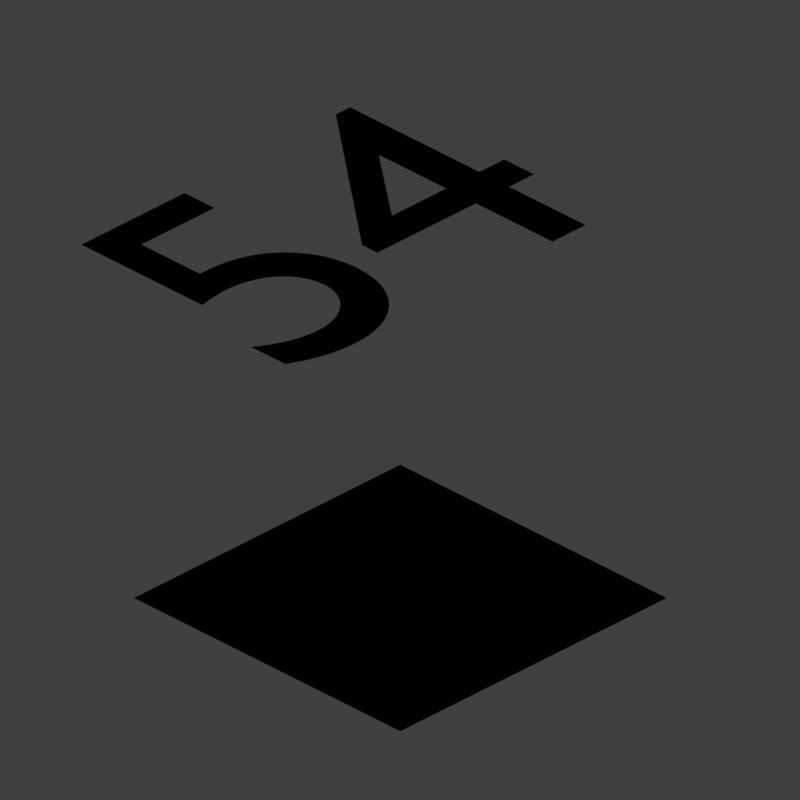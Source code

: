 # Source: chequerboard3.blend  (saved by Blender 2.79.0; exported with 4.5.12 LTS)
import bpy
from mathutils import Matrix  # noqa: F401  (used for matrix-valued properties, if any)

bpy.ops.wm.read_factory_settings(use_empty=True)
scene = bpy.context.scene
scene.name = 'Scene'

# ---- collections
col_collection_1 = bpy.data.collections.new('Collection 1'); scene.collection.children.link(col_collection_1)

# ---- materials (node trees are filled in below, after node groups)
mat_material_001 = bpy.data.materials.new('Material.001')
mat_material_001.alpha_threshold = 0.0
mat_material_001.use_transparent_shadow = False
mat_material_001.diffuse_color = (0.8, 0.0, 0.007, 1.0)
mat_material_001.roughness = 0.5
mat_material_002 = bpy.data.materials.new('Material.002')
mat_material_002.alpha_threshold = 0.0
mat_material_002.use_transparent_shadow = False
mat_material_002.roughness = 0.5

# ---- material node trees
mat_material_002.use_nodes = True; mat_material_002.node_tree.nodes.clear()
_N = mat_material_002.node_tree.nodes; _L = mat_material_002.node_tree.links
n0 = _N.new('ShaderNodeCameraData'); n0.name = 'Camera Data'; n0.location = (-157, 440)
n1 = _N.new('ShaderNodeValToRGB'); n1.name = 'ColorRamp.004'; n1.location = (667, 489)
while len(n1.color_ramp.elements) > 1: n1.color_ramp.elements.remove(n1.color_ramp.elements[-1])
n1.color_ramp.elements[0].position = 0.0; n1.color_ramp.elements[0].color = (1.0, 1.0, 1.0, 1.0)
_e = n1.color_ramp.elements.new(1.0); _e.color = (0.0, 0.0, 0.0, 1.0)
n2 = _N.new('ShaderNodeMath'); n2.name = 'Math'; n2.location = (1105, 151)
n2.width = 125
n3 = _N.new('ShaderNodeMapping'); n3.name = 'Mapping.003'; n3.location = (81, 450)
n3.vector_type = 'VECTOR'
n3.inputs[3].default_value = (195.0, 195.0, 195.0)
n4 = _N.new('NodeUndefined'); n4.name = 'Texture'; n4.location = (457, 556)
n5 = _N.new('NodeUndefined'); n5.name = 'Texture.001'; n5.location = (773, 95)
n6 = _N.new('ShaderNodeMapping'); n6.name = 'Mapping'; n6.location = (381, 95)
n6.inputs[3].default_value = (4.3, 4.3, 4.3)
n7 = _N.new('NodeUndefined'); n7.name = 'Geometry'; n7.location = (174, 102)
n8 = _N.new('ShaderNodeValToRGB'); n8.name = 'ColorRamp.003'; n8.location = (1295, 227)
while len(n8.color_ramp.elements) > 1: n8.color_ramp.elements.remove(n8.color_ramp.elements[-1])
n8.color_ramp.elements[0].position = 0.0; n8.color_ramp.elements[0].color = (0.0, 0.0, 0.0, 1.0)
_e = n8.color_ramp.elements.new(1.0); _e.color = (1.0, 1.0, 1.0, 1.0)
n9 = _N.new('NodeUndefined'); n9.name = 'Material'; n9.location = (1278, 720)
n9.inputs[0].default_value = (0.8, 0.8, 0.8, 1.0)
n9.inputs[1].default_value = (1.0, 1.0, 1.0, 1.0)
n9.inputs[2].default_value = 0.8
n9.inputs[3].default_value = (0.0, 0.0, 0.0)
n10 = _N.new('NodeUndefined'); n10.name = 'Output'; n10.location = (2199, 425)
n11 = _N.new('ShaderNodeMath'); n11.name = 'Math.001'; n11.location = (1796, 61)
n11.use_clamp = True
n11.inputs[1].default_value = 0.0
_L.new(n3.outputs[0], n4.inputs[0])
_L.new(n0.outputs[0], n3.inputs[0])
_L.new(n9.outputs[0], n10.inputs[0])
_L.new(n8.outputs[0], n11.inputs[0])
_L.new(n6.outputs[0], n5.inputs[0])
_L.new(n7.outputs[4], n6.inputs[0])
_L.new(n4.outputs[0], n1.inputs[0])
_L.new(n2.outputs[0], n8.inputs[0])
_L.new(n1.outputs[0], n2.inputs[0])
_L.new(n5.outputs[0], n2.inputs[1])
_L.new(n11.outputs[0], n10.inputs[1])

# ---- world
world_world = bpy.data.worlds.new('World'); scene.world = world_world
world_world.color = (0.05088, 0.05088, 0.05088)
world_world.use_sun_shadow = False
world_world.sun_shadow_jitter_overblur = 0.0
world_world.cycles.sampling_method = 'MANUAL'
world_world.light_settings.distance = 0.0

# ---- cameras
cam_camera = bpy.data.cameras.new('Camera')
cam_camera.type = 'ORTHO'
cam_camera.sensor_fit = 'HORIZONTAL'
cam_camera.clip_start = 220.0
cam_camera.clip_end = 340.0
cam_camera.lens = 35.0
cam_camera.sensor_width = 1.0
cam_camera.sensor_height = 18.0
cam_camera.ortho_scale = 8.486
cam_camera.shift_x = -0.000345
cam_camera.shift_y = 0.25
cam_camera.dof.focus_distance = 0.0
cam_camera.dof.aperture_fstop = 128.0
cam_camera.dof.aperture_blades = 6

# ---- lights
light_lightdome = bpy.data.lights.new('LightDome', 'SUN')
light_lightdome.transmission_factor = 0.0
light_lightdome.angle = 0.1993
light_lightdome.energy = 0.1
light_lightdome.shadow_buffer_clip_start = 0.5
light_lightdome.shadow_soft_size = 0.1
light_lightdome.shadow_cascade_max_distance = 1000.0
light_fillerlight = bpy.data.lights.new('FillerLight', 'SUN')
light_fillerlight.transmission_factor = 0.0
light_fillerlight.angle = 0.9273
light_fillerlight.energy = 0.5
light_fillerlight.shadow_buffer_clip_start = 0.5
light_fillerlight.shadow_soft_size = 0.5
light_fillerlight.shadow_cascade_max_distance = 1000.0
light_mainlight = bpy.data.lights.new('MainLight', 'SUN')
light_mainlight.transmission_factor = 0.0
light_mainlight.angle = 0.9273
light_mainlight.energy = 1.3
light_mainlight.shadow_buffer_clip_start = 0.5
light_mainlight.shadow_soft_size = 0.5
light_mainlight.shadow_cascade_max_distance = 1000.0

# ---- meshes
me_plane = bpy.data.meshes.new('Plane')
me_plane.from_pydata([(-1.0, -1.0, 0.0), (1.0, -1.0, 0.0), (-1.0, 1.0, 0.0), (1.0, 1.0, 0.0), (-1.192e-07, 1.192e-07, 0.0)], [], [(1, 3, 4), (0, 1, 4), (4, 2, 0), (4, 3, 2)])
me_plane.polygons.foreach_set('use_smooth', [True] * 4)
_uv = me_plane.uv_layers.new(name='UVMap')
_uv.uv.foreach_set('vector', [0.6179, 0.3821, 0.6179, 0.6179, 0.5, 0.5, 0.3821, 0.3821, 0.6179, 0.3821, 0.5, 0.5, 0.5, 0.5, 0.3821, 0.6179, 0.3821, 0.3821, 0.5, 0.5, 0.6179, 0.6179, 0.3821, 0.6179])
me_plane.materials.append(mat_material_002)
me_plane.use_remesh_preserve_volume = False
me_plane.use_remesh_preserve_attributes = False
me_plane.use_mirror_vertex_groups = False
me_plane.update()
me_cube_004 = bpy.data.meshes.new('Cube.004')
me_cube_004.from_pydata([(-2.0, -2.0, 0.0), (-2.0, -2.0, 1.633), (-2.0, 2.0, 0.0), (-2.0, 2.0, 1.633), (2.0, -2.0, 0.0), (2.0, -2.0, 1.633), (2.0, 2.0, 0.0), (2.0, 2.0, 1.633)], [], [(0, 1, 3, 2), (2, 3, 7, 6), (6, 7, 5, 4), (4, 5, 1, 0), (2, 6, 4, 0), (7, 3, 1, 5)])
me_cube_004.use_remesh_preserve_volume = False
me_cube_004.use_remesh_preserve_attributes = False
me_cube_004.use_mirror_vertex_groups = False
me_cube_004.update()

# ---- curves / text
txt_text = bpy.data.curves.new('Text', 'FONT')
txt_text.dimensions = '2D'
txt_text.body = '54'
txt_text.materials.append(mat_material_001)
txt_text.use_path_clamp = True
txt_text.bevel_resolution = 0
txt_text.align_x = 'CENTER'
txt_text.align_y = 'CENTER'

# ---- objects
ob_text = bpy.data.objects.new('Text', txt_text)
ob_rig = bpy.data.objects.new('Rig', None)
ob_verticaljoint = bpy.data.objects.new('VerticalJoint', None)
ob_lightdome = bpy.data.objects.new('LightDome', light_lightdome)
ob_fillerlight = bpy.data.objects.new('FillerLight', light_fillerlight)
ob_mainlight = bpy.data.objects.new('Mainlight', light_mainlight)
ob_camera = bpy.data.objects.new('Camera', cam_camera)
ob_plane = bpy.data.objects.new('Plane', me_plane)
ob_cube_003 = bpy.data.objects.new('Cube.003', me_cube_004)

# ---- transforms, parenting, visibility, modifiers, constraints
ob_text.location = (0.0, 0.7899, 4.041)
ob_text.scale = (5.118, 5.118, 5.118)
ob_text.hide_viewport = True
ob_text.lineart.crease_threshold = 0.0
ob_rig.location = (0.0, 0.0, 0.0)
ob_rig.rotation_mode = 'YXZ'
ob_rig.rotation_euler = (0.0, 0.0, -0.7854)
ob_rig.empty_image_offset = (0.0, 0.0)
ob_rig.hide_viewport = True
ob_rig.lineart.crease_threshold = 0.0
ob_verticaljoint.parent = ob_rig
ob_verticaljoint.location = (0.0, 0.0, 0.0)
ob_verticaljoint.empty_image_offset = (0.0, 0.0)
ob_verticaljoint.hide_viewport = True
ob_verticaljoint.lineart.crease_threshold = 0.0
ob_lightdome.parent = ob_verticaljoint
ob_lightdome.location = (0.0, 0.0, 0.0)
ob_lightdome.hide_select = True
ob_lightdome.lineart.crease_threshold = 0.0
ob_fillerlight.parent = ob_verticaljoint
ob_fillerlight.location = (0.0, 0.0, 0.0)
ob_fillerlight.rotation_euler = (0.0, -1.265, 2.007)
ob_fillerlight.hide_select = True
ob_fillerlight.lineart.crease_threshold = 0.0
ob_mainlight.parent = ob_verticaljoint
ob_mainlight.location = (0.0, 0.0, 0.0)
ob_mainlight.rotation_euler = (1.178, 0.0, 1.571)
ob_mainlight.hide_select = True
ob_mainlight.lineart.crease_threshold = 0.0
ob_camera.parent = ob_verticaljoint
ob_camera.location = (0.0, -241.9, 139.7)
ob_camera.rotation_euler = (1.047, 0.0, 0.0)
ob_camera.hide_select = True
ob_camera.lineart.crease_threshold = 0.0
ob_plane.location = (0.0, 0.0, 0.0)
ob_plane.scale = (2.0, 2.0, 2.0)
ob_plane.lineart.crease_threshold = 0.0
_m = ob_plane.modifiers.new('EdgeSplit', 'EDGE_SPLIT')
_m.split_angle = 0.4817
ob_cube_003.location = (0.0, 0.0, 0.0)
ob_cube_003.rotation_euler = (0.0, -0.0, -1.571)
ob_cube_003.scale = (1.0, 1.0, 0.5)
ob_cube_003.hide_render = True
ob_cube_003.display_type = 'WIRE'
ob_cube_003.lineart.crease_threshold = 0.0
_m = ob_cube_003.modifiers.new('Array', 'ARRAY')
_m.constant_offset_displace = (0.0, 0.0, 0.0)
_m.relative_offset_displace = (0.0, 0.0, 1.0)

# ---- collection membership
col_collection_1.objects.link(ob_text)
col_collection_1.objects.link(ob_rig)
col_collection_1.objects.link(ob_verticaljoint)
col_collection_1.objects.link(ob_lightdome)
col_collection_1.objects.link(ob_fillerlight)
col_collection_1.objects.link(ob_mainlight)
col_collection_1.objects.link(ob_camera)
col_collection_1.objects.link(ob_plane)
col_collection_1.objects.link(ob_cube_003)
def _layer_coll(name, lc=None):
    lc = lc or bpy.context.view_layer.layer_collection
    for c in lc.children:
        if c.name == name: return c
        r = _layer_coll(name, c)
        if r: return r
_layer_coll('Collection 1').holdout = True

# ---- scene / render settings (as saved in the file)
scene.camera = ob_camera
scene.frame_start = 0; scene.frame_end = 250; scene.frame_set(54)
scene.render.engine = 'BLENDER_EEVEE_NEXT'
scene.render.image_settings.compression = 0
scene.render.resolution_x = 96
scene.render.resolution_y = 96
scene.render.dither_intensity = 0.0
scene.render.film_transparent = True
scene.cycles.use_denoising = False
scene.cycles.samples = 128
scene.cycles.sampling_pattern = 'TABULATED_SOBOL'
scene.cycles.use_adaptive_sampling = False
scene.cycles.use_light_tree = False
scene.cycles.blur_glossy = 0.0
scene.cycles.sample_clamp_indirect = 0.0
scene.view_settings.view_transform = 'Standard'
bpy.context.view_layer.update()
